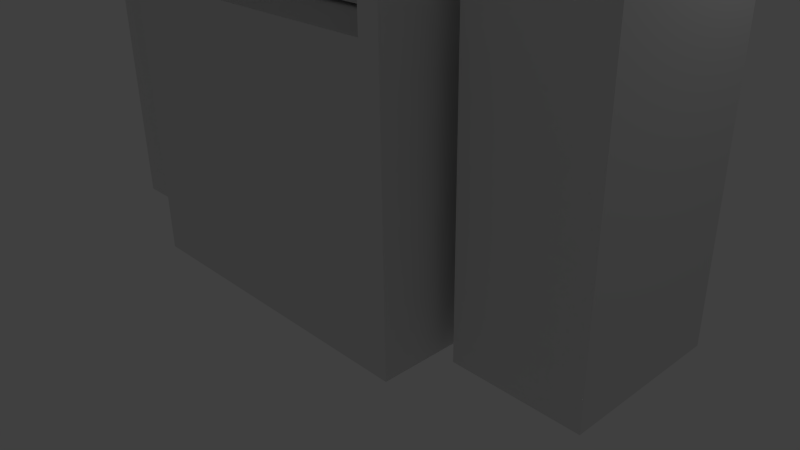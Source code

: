 # Source: tvStand.blend  (saved by Blender 2.73.0; exported with 4.5.12 LTS)
import bpy
from mathutils import Matrix  # noqa: F401  (used for matrix-valued properties, if any)

bpy.ops.wm.read_factory_settings(use_empty=True)
scene = bpy.context.scene
scene.name = 'Scene'

# ---- collections
col_collection_1 = bpy.data.collections.new('Collection 1'); scene.collection.children.link(col_collection_1)

# ---- world
world_world = bpy.data.worlds.new('World'); scene.world = world_world
world_world.color = (0.05088, 0.05088, 0.05088)
world_world.use_sun_shadow = False
world_world.sun_shadow_jitter_overblur = 0.0
world_world.cycles.sampling_method = 'MANUAL'
world_world.cycles.sample_map_resolution = 256

# ---- cameras
cam_camera = bpy.data.cameras.new('Camera')
cam_camera.clip_end = 100.0
cam_camera.lens = 35.0
cam_camera.sensor_width = 32.0
cam_camera.sensor_height = 18.0
cam_camera.ortho_scale = 7.314
cam_camera.dof.focus_distance = 0.0
cam_camera.dof.aperture_fstop = 128.0

# ---- lights
light_lamp = bpy.data.lights.new('Lamp', 'POINT')
light_lamp.transmission_factor = 0.0
light_lamp.cutoff_distance = 30.0
light_lamp.energy = 100.0
light_lamp.shadow_buffer_clip_start = 1.001
light_lamp.shadow_soft_size = 0.1
light_lamp.shadow_maximum_resolution = 0.006
light_lamp.use_absolute_resolution = True
light_lamp.cycles.use_multiple_importance_sampling = False

# ---- meshes
me_cube_005 = bpy.data.meshes.new('Cube.005')
me_cube_005.from_pydata([(2.885, -0.9308, -1.412), (2.885, 1.069, -1.412), (4.885, 1.069, -1.412), (4.885, -0.9308, -1.412), (2.885, -0.9308, 0.5882), (2.885, 1.069, 0.5882), (4.885, 1.069, 0.5882), (4.885, -0.9308, 0.5882), (-2.022, -0.9156, 0.01242), (-2.022, 0.8981, 0.01242), (2.008, 0.8981, 0.01242), (2.008, -0.9156, 0.01242), (-2.022, -0.9156, 0.9855), (-2.022, 0.8981, 0.9855), (2.008, 0.8981, 0.9855), (2.008, -0.9156, 0.9855), (2.564, -1.615, -1.422), (2.564, 1.087, -1.422), (2.564, -1.615, -0.005353), (2.564, 1.087, -0.005353), (2.238, 1.087, -0.005353), (2.238, 1.087, -1.422), (2.238, -1.615, -0.005353), (2.238, -1.615, -1.422), (2.564, -1.615, 1.183), (2.564, 1.087, 1.183), (2.238, 1.087, 1.183), (2.238, -1.615, 1.183), (2.238, -1.615, 1.075), (2.238, 1.087, 1.075), (2.564, 1.087, 1.075), (2.564, -1.615, 1.075), (1.93, 1.19, -0.1753), (1.93, 1.19, -1.252), (0.4368, 1.19, -1.252), (0.4368, 1.19, -0.1753), (-2.569, -1.615, -1.422), (-2.569, 1.087, -1.422), (-2.569, -1.615, -0.005353), (-2.569, 1.087, -0.005353), (-2.243, 1.087, -0.005353), (-2.243, 1.087, -1.422), (-2.243, -1.615, -0.005353), (-2.243, -1.615, -1.422), (-0.002487, -1.615, 1.183), (-0.002487, 1.087, 1.183), (-2.569, -1.615, 1.183), (-2.569, 1.087, 1.183), (-2.243, 1.087, 1.183), (-2.243, -1.615, 1.183), (-0.002487, 1.087, 1.075), (-0.002487, -1.615, 1.075), (-2.243, -1.615, 1.075), (-2.243, 1.087, 1.075), (-2.569, 1.087, 1.075), (-2.569, -1.615, 1.075), (-0.002487, 1.087, -1.422), (-0.002487, -1.615, -0.005353), (-0.002487, 1.087, -0.005353), (-0.002487, -1.615, -1.422), (-1.935, 1.19, -0.1753), (-1.935, 1.19, -1.252), (-0.4418, 1.19, -1.252), (-0.4418, 1.19, -0.1753), (-4.863, -0.9308, -1.412), (-4.863, 1.069, -1.412), (-2.863, 1.069, -1.412), (-2.863, -0.9308, -1.412), (-4.863, -0.9308, 0.5882), (-4.863, 1.069, 0.5882), (-2.863, 1.069, 0.5882), (-2.863, -0.9308, 0.5882)], [], [(4, 5, 1, 0), (5, 6, 2, 1), (6, 7, 3, 2), (7, 4, 0, 3), (0, 1, 2, 3), (7, 6, 5, 4), (12, 13, 9, 8), (13, 14, 10, 9), (14, 15, 11, 10), (15, 12, 8, 11), (8, 9, 10, 11), (15, 14, 13, 12), (18, 16, 17, 19), (22, 23, 16, 18), (57, 22, 20, 58), (57, 59, 23, 22), (19, 17, 21, 20), (27, 24, 25, 26), (28, 51, 50, 29), (29, 26, 25, 30), (31, 24, 27, 28), (26, 45, 44, 27), (30, 25, 24, 31), (19, 30, 31, 18), (18, 31, 28, 22), (20, 29, 30, 19), (22, 28, 29, 20), (58, 35, 34, 56), (29, 50, 45, 26), (27, 44, 51, 28), (32, 33, 34, 35), (20, 32, 35, 58), (21, 33, 32, 20), (56, 34, 33, 21), (38, 39, 37, 36), (42, 38, 36, 43), (57, 58, 40, 42), (57, 42, 43, 59), (39, 40, 41, 37), (49, 48, 47, 46), (52, 53, 50, 51), (53, 54, 47, 48), (55, 52, 49, 46), (48, 49, 44, 45), (54, 55, 46, 47), (39, 38, 55, 54), (38, 42, 52, 55), (40, 39, 54, 53), (42, 40, 53, 52), (58, 56, 62, 63), (53, 48, 45, 50), (49, 52, 51, 44), (60, 63, 62, 61), (40, 58, 63, 60), (41, 40, 60, 61), (56, 41, 61, 62), (68, 69, 65, 64), (69, 70, 66, 65), (70, 71, 67, 66), (71, 68, 64, 67), (64, 65, 66, 67), (71, 70, 69, 68)])
me_cube_005.use_remesh_preserve_volume = False
me_cube_005.use_remesh_preserve_attributes = False
me_cube_005.use_mirror_vertex_groups = False
me_cube_005.update()

# ---- objects
ob_lamp = bpy.data.objects.new('Lamp', light_lamp)
ob_camera = bpy.data.objects.new('Camera', cam_camera)
ob_cube_004 = bpy.data.objects.new('Cube.004', me_cube_005)

# ---- transforms, parenting, visibility, modifiers, constraints
ob_lamp.location = (4.076, 1.005, 5.904)
ob_lamp.rotation_euler = (0.6503, 0.05522, 1.866)
ob_lamp.lock_rotations_4d = False
ob_lamp.empty_display_type = 'ARROWS'
ob_lamp.color = (0.0, 0.0, 0.0, 0.0)
ob_lamp.lineart.crease_threshold = 0.0
ob_camera.location = (7.481, -6.508, 5.344)
ob_camera.rotation_euler = (1.109, 0.01082, 0.8149)
ob_camera.lock_rotations_4d = False
ob_camera.empty_display_type = 'ARROWS'
ob_camera.color = (0.0, 0.0, 0.0, 0.0)
ob_camera.display_type = 'WIRE'
ob_camera.lineart.crease_threshold = 0.0
ob_cube_004.location = (0.008392, 0.0, 3.458)
ob_cube_004.scale = (0.8058, 1.045, 2.458)
ob_cube_004.lineart.crease_threshold = 0.0

# ---- collection membership
col_collection_1.objects.link(ob_lamp)
col_collection_1.objects.link(ob_camera)
col_collection_1.objects.link(ob_cube_004)

# ---- scene / render settings (as saved in the file)
scene.camera = ob_camera
scene.frame_start = 1; scene.frame_end = 250; scene.frame_set(1)
scene.render.engine = 'BLENDER_EEVEE_NEXT'
scene.render.resolution_percentage = 50
scene.render.dither_intensity = 0.0
scene.cycles.use_denoising = False
scene.cycles.samples = 10
scene.cycles.sampling_pattern = 'TABULATED_SOBOL'
scene.cycles.light_sampling_threshold = 0.0
scene.cycles.use_adaptive_sampling = False
scene.cycles.use_light_tree = False
scene.cycles.blur_glossy = 0.0
scene.cycles.pixel_filter_type = 'GAUSSIAN'
scene.cycles.sample_clamp_indirect = 0.0
scene.view_settings.view_transform = 'Standard'
bpy.context.view_layer.update()
